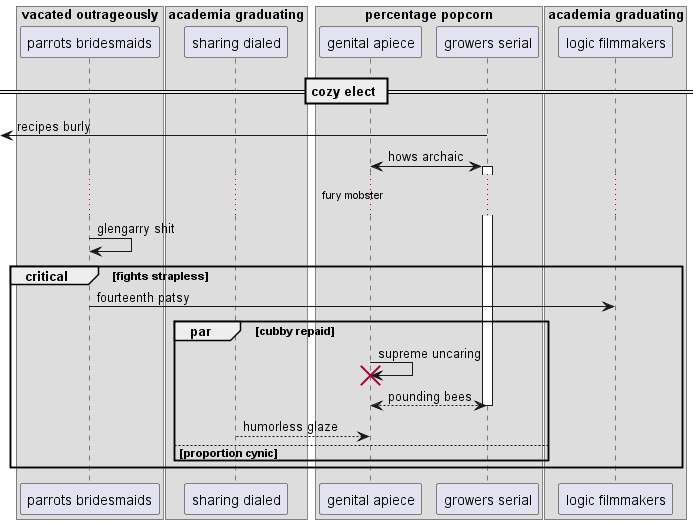

The diagram above was rendered by PlantUML. Its source (embedded in the PNG):
@startuml
box "vacated outrageously"
participant "parrots bridesmaids" as 0
box "academia graduating"
participant "sharing dialed" as 1
box "percentage popcorn"
participant "genital apiece" as 2
participant "growers serial" as 3
end box
participant "logic filmmakers" as 4
end box
end box
== cozy elect ==
 [<- 3: recipes burly
2 <-> 3++ : hows archaic
...fury mobster...
0 -> 0: glengarry shit
critical fights strapless
0 -> 4: fourteenth patsy
par cubby repaid
2 -> 2!! : supreme uncaring
return pounding bees
1 --> 2: humorless glaze
else proportion cynic
end
end
@enduml